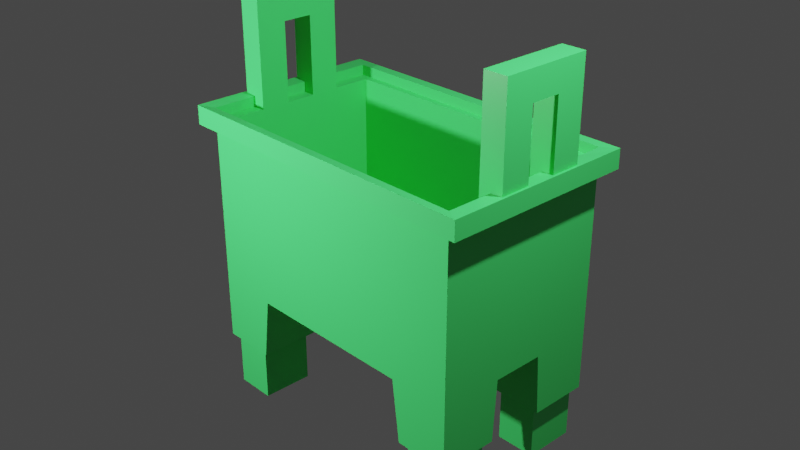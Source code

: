 # Source: stand001.blend  (saved by Blender 2.82.7; exported with 4.5.12 LTS)
import bpy
from mathutils import Matrix  # noqa: F401  (used for matrix-valued properties, if any)

bpy.ops.wm.read_factory_settings(use_empty=True)
scene = bpy.context.scene
scene.name = 'Scene'

# ---- collections
col_collection = bpy.data.collections.new('Collection'); scene.collection.children.link(col_collection)

# ---- materials (node trees are filled in below, after node groups)
mat_material = bpy.data.materials.new('Material')
mat_material.alpha_threshold = 0.0
mat_material.use_transparent_shadow = False
mat_material.line_color = (0.0, 0.0, 0.0, 1.0)

# ---- material node trees
mat_material.use_nodes = True; mat_material.node_tree.nodes.clear()
_N = mat_material.node_tree.nodes; _L = mat_material.node_tree.links
n0 = _N.new('ShaderNodeOutputMaterial'); n0.name = 'Material Output'; n0.location = (300, 300)
n1 = _N.new('ShaderNodeBsdfPrincipled'); n1.name = 'Principled BSDF'; n1.location = (10, 300)
n1.distribution = 'GGX'
n1.subsurface_method = 'BURLEY'
n1.inputs[0].default_value = (0.06283, 0.8, 0.1588, 1.0)
n1.inputs[2].default_value = 0.4
n1.inputs[3].default_value = 1.45
n1.inputs[27].default_value = (0.0, 0.0, 0.0, 1.0)
n1.inputs[28].default_value = 1.0
_L.new(n1.outputs[0], n0.inputs[0])
n0.is_active_output = True

# ---- world
world_world = bpy.data.worlds.new('World'); scene.world = world_world
world_world.use_nodes = True; world_world.node_tree.nodes.clear()
_N = world_world.node_tree.nodes; _L = world_world.node_tree.links
n0 = _N.new('ShaderNodeOutputWorld'); n0.name = 'World Output'; n0.location = (300, 300)
n1 = _N.new('ShaderNodeBackground'); n1.name = 'Background'; n1.location = (10, 300)
n1.inputs[0].default_value = (0.05088, 0.05088, 0.05088, 1.0)
_L.new(n1.outputs[0], n0.inputs[0])
n0.is_active_output = True
world_world.color = (0.05088, 0.05088, 0.05088)
world_world.use_sun_shadow = False
world_world.sun_shadow_jitter_overblur = 0.0

# ---- cameras
cam_camera = bpy.data.cameras.new('Camera')
cam_camera.clip_end = 100.0
cam_camera.ortho_scale = 7.314

# ---- lights
light_light = bpy.data.lights.new('Light', 'POINT')
light_light.transmission_factor = 0.0
light_light.energy = 1000.0
light_light.shadow_soft_size = 0.1
light_light.shadow_maximum_resolution = 0.006
light_light.use_absolute_resolution = True
light_light_001 = bpy.data.lights.new('Light.001', 'POINT')
light_light_001.transmission_factor = 0.0
light_light_001.energy = 1000.0
light_light_001.shadow_soft_size = 0.1
light_light_001.shadow_maximum_resolution = 0.006
light_light_001.use_absolute_resolution = True

# ---- meshes
me_cube = bpy.data.meshes.new('Cube')
me_cube.from_pydata([(-1.082, -0.5, 1.762), (-1.082, -0.5, 2.073), (-1.082, 0.5, 1.762), (-1.082, 0.5, 2.073), (-0.9235, -0.5, 1.762), (-0.9235, -0.5, 2.073), (-0.9235, 0.5, 1.762), (-0.9235, 0.5, 2.073), (-1.082, 0.1667, 1.762), (-1.082, -0.1667, 1.762), (-1.082, -0.1667, 2.073), (-1.082, 0.1667, 2.073), (-0.9235, -0.1667, 1.762), (-0.9235, 0.1667, 1.762), (-0.9235, 0.1667, 2.073), (-0.9235, -0.1667, 2.073), (-1.082, -0.1667, 1.762), (-1.082, -0.5, 1.762), (-0.9235, -0.5, 1.762), (-0.9235, -0.1667, 1.762), (0.9233, -0.5, 1.762), (0.9233, -0.5, 2.073), (0.9233, 0.5, 1.762), (0.9233, 0.5, 2.073), (1.082, -0.5, 1.762), (1.082, -0.5, 2.073), (1.082, 0.5, 1.762), (1.082, 0.5, 2.073), (0.9233, 0.1667, 1.762), (0.9233, -0.1667, 1.762), (0.9233, -0.1667, 2.073), (0.9233, 0.1667, 2.073), (1.082, -0.1667, 1.762), (1.082, 0.1667, 1.762), (1.082, 0.1667, 2.073), (1.082, -0.1667, 2.073), (0.9233, -0.1667, 1.762), (0.9233, -0.5, 1.762), (1.082, -0.5, 1.762), (1.082, -0.1667, 1.762), (1.0, 1.0, 1.0), (1.0, 1.0, -1.0), (1.0, -1.0, 1.0), (1.0, -1.0, -1.0), (-1.0, 1.0, 1.0), (-1.0, 1.0, -1.0), (-1.0, -1.0, 1.0), (-1.0, -1.0, -1.0), (0.5833, 1.0, -1.0), (-0.5794, 1.0, -1.0), (0.6371, -1.0, 1.0), (-0.6332, -1.0, 1.0), (-0.5794, -1.0, -1.0), (0.5833, -1.0, -1.0), (-0.6332, 1.0, 1.0), (0.6371, 1.0, 1.0), (-1.0, 0.2913, -1.0), (-1.0, -0.2913, -1.0), (1.0, 0.3333, 1.0), (1.0, -0.3333, 1.0), (-1.0, -0.3333, 1.0), (-1.0, 0.3333, 1.0), (1.0, -0.2913, -1.0), (1.0, 0.2913, -1.0), (-0.5794, 0.2913, -1.0), (-0.5794, -0.2913, -1.0), (0.5833, 0.2913, -1.0), (0.5833, -0.2913, -1.0), (1.0, -1.0, 0.8849), (1.0, -0.3333, 0.8849), (-1.0, -1.0, 0.8849), (-0.6332, -1.0, 0.8849), (1.0, 1.0, 0.8081), (1.0, 1.0, -0.3333), (-1.0, -1.0, -0.3333), (-1.0, -1.0, 0.8081), (1.0, -1.0, 0.8081), (1.0, -1.0, -0.3333), (-1.0, 1.0, 0.8081), (-1.0, 1.0, -0.3333), (-0.6332, 1.0, 0.8081), (-0.6332, 1.0, -0.3333), (0.6371, 1.0, 0.8081), (0.6371, 1.0, -0.3333), (0.6371, -1.0, 0.8081), (0.6371, -1.0, -0.3333), (-0.6332, -1.0, 0.8081), (-0.6332, -1.0, -0.3333), (1.0, 0.3333, 0.8081), (1.0, 0.3333, -0.3333), (1.0, -0.3333, 0.8081), (1.0, -0.3333, -0.3333), (-1.0, -0.3333, 0.8081), (-1.0, -0.3333, -0.3333), (-1.0, 0.3333, 0.8081), (-1.0, 0.3333, -0.3333), (-0.9518, -0.3815, -1.689), (-0.9518, -0.9518, -1.689), (-0.6814, 0.9518, -1.689), (-0.9518, 0.9518, -1.689), (0.6853, -0.9518, -1.689), (0.9518, -0.9518, -1.689), (0.9518, 0.3815, -1.689), (0.9518, 0.9518, -1.689), (0.6853, 0.9518, -1.689), (-0.6814, -0.9518, -1.689), (-0.6814, -0.3815, -1.689), (0.6853, -0.3815, -1.689), (-0.9518, 0.3815, -1.689), (0.9518, -0.3815, -1.689), (-0.6814, 0.3815, -1.689), (0.6853, 0.3815, -1.689), (-1.0, -0.3333, -1.689), (-1.0, -1.0, -1.689), (-0.6332, 1.0, -1.689), (-1.0, 1.0, -1.689), (0.6371, -1.0, -1.689), (1.0, -1.0, -1.689), (1.0, 0.3333, -1.689), (1.0, 1.0, -1.689), (0.6371, 1.0, -1.689), (-0.6332, -1.0, -1.689), (-0.6332, -0.3333, -1.689), (0.6371, -0.3333, -1.689), (-1.0, 0.3333, -1.689), (1.0, -0.3333, -1.689), (-0.6332, 0.3333, -1.689), (0.6371, 0.3333, -1.689), (-0.9518, -0.3815, -2.291), (-0.9518, -0.9518, -2.291), (-0.6814, 0.9518, -2.291), (-0.9518, 0.9518, -2.291), (0.6853, -0.9518, -2.291), (0.9518, -0.9518, -2.291), (0.9518, 0.3815, -2.291), (0.9518, 0.9518, -2.291), (0.6853, 0.9518, -2.291), (-0.6814, -0.9518, -2.291), (-0.6814, -0.3815, -2.291), (0.6853, -0.3815, -2.291), (-0.9518, 0.3815, -2.291), (0.9518, -0.3815, -2.291), (-0.6814, 0.3815, -2.291), (0.6853, 0.3815, -2.291), (-1.099, -1.099, 0.7987), (-1.099, -1.099, 1.009), (-0.6957, -1.099, 1.009), (1.099, -0.3662, 1.009), (1.099, -1.099, 1.009), (-1.099, 0.3662, 1.009), (-1.099, 1.099, 1.009), (0.6998, 1.099, 1.009), (1.099, 1.099, 1.009), (0.6998, -1.099, 1.009), (-0.6957, 1.099, 1.009), (1.099, 0.3662, 1.009), (-1.099, -0.3662, 1.009), (1.099, 1.099, 0.7987), (1.099, -1.099, 0.7987), (-1.099, 1.099, 0.7987), (-0.6957, 1.099, 0.7987), (0.6998, 1.099, 0.7987), (0.6998, -1.099, 0.7987), (-0.6957, -1.099, 0.7987), (1.099, 0.3662, 0.7987), (1.099, -0.3662, 0.7987), (-1.099, -0.3662, 0.7987), (-1.099, 0.3662, 0.7987), (-0.6332, -1.0, 1.0), (-1.0, -1.0, 1.0), (1.0, -0.3333, 1.0), (1.0, -1.0, 1.0), (-1.0, 0.3333, 1.0), (-1.0, 1.0, 1.0), (0.6371, 1.0, 1.0), (1.0, 1.0, 1.0), (0.6371, -1.0, 1.0), (-0.6332, 1.0, 1.0), (0.9208, -0.9207, 0.8849), (0.9208, -0.3069, 0.8849), (1.0, 0.3333, 1.0), (-1.0, -0.3333, 1.0), (-0.9207, -0.9207, 0.8849), (-0.5829, -0.9207, 0.8849), (-1.0, 0.3333, 0.8849), (-1.0, 1.0, 0.8849), (0.6371, 1.0, 0.8849), (1.0, 1.0, 0.8849), (0.6371, -1.0, 0.8849), (-0.6332, 1.0, 0.8849), (0.9208, -0.9207, -0.6924), (0.9208, -0.3069, -0.6924), (1.0, 0.3333, 0.8849), (-1.0, -0.3333, 0.8849), (-0.9207, -0.9207, -0.6924), (-0.5829, -0.9207, -0.6924), (-0.9207, 0.3069, 0.8849), (-0.9207, 0.9207, 0.8849), (0.5866, 0.9207, 0.8849), (0.9208, 0.9207, 0.8849), (0.5866, -0.9207, 0.8849), (-0.5829, 0.9207, 0.8849), (0.9208, 0.3069, 0.8849), (-0.9207, -0.3069, 0.8849), (-0.9207, 0.3069, -0.6924), (-0.9207, 0.9207, -0.6924), (0.5866, 0.9207, -0.6924), (0.9208, 0.9207, -0.6924), (0.5866, -0.9207, -0.6924), (-0.5829, 0.9207, -0.6924), (0.5866, -0.3069, -0.6924), (-0.5829, -0.3069, -0.6924), (0.9208, 0.3069, -0.6924), (-0.9207, -0.3069, -0.6924), (0.5866, 0.3069, -0.6924), (-0.5829, 0.3069, -0.6924), (1.0, -0.5, 1.0), (1.0, -0.5, 1.0), (1.0, -0.5, 0.8849), (0.9208, -0.5, 0.8849), (1.082, 0.5, 1.008), (1.082, 0.3606, 1.008), (1.082, 0.1667, 1.008), (1.082, -0.5, 1.008), (1.082, -0.3606, 1.008), (1.082, -0.1667, 1.008), (0.9208, 0.5, 0.8849), (1.0, 0.5, 1.0), (1.0, 0.5, 1.0), (1.0, 0.5, 0.8849), (1.0, 0.1667, 1.0), (1.0, 0.1667, 0.8849), (1.0, 0.1667, 1.0), (0.9208, 0.1667, 0.8849), (1.0, -0.1667, 1.0), (1.0, -0.1667, 0.8849), (1.0, -0.1667, 1.0), (0.9208, -0.1667, 0.8849), (-1.0, -0.1667, 1.0), (-1.0, -0.1667, 0.8849), (-1.0, -0.1667, 1.0), (-0.9207, -0.1667, 0.8849), (-0.9207, 0.1667, 0.8849), (-0.9207, 0.5, 0.8849), (-1.082, 0.3607, 1.008), (-1.082, 0.5, 1.008), (-1.082, 0.1667, 1.008), (-1.082, -0.5, 1.008), (-1.0, 0.5, 1.0), (-1.0, 0.5, 0.8849), (-1.0, 0.5, 1.0), (-0.9207, -0.5, 0.8849), (-1.082, -0.1667, 1.008), (-1.082, -0.3607, 1.008), (-1.0, 0.1667, 1.0), (-1.0, 0.1667, 0.8849), (-1.0, 0.1667, 1.0), (-1.0, -0.5, 1.0), (-1.0, -0.5, 1.0), (-1.0, -0.5, 0.8849)], [], [(8, 11, 3, 2), (2, 3, 7, 6), (12, 15, 5, 4), (4, 5, 1, 0), (0, 9, 16, 17), (15, 10, 1, 5), (7, 3, 11, 14), (14, 11, 10, 15), (16, 19, 241, 239, 240, 238, 252), (8, 13, 12, 9), (6, 7, 14, 13), (13, 14, 15, 12), (0, 1, 10, 9), (9, 10, 11, 8), (13, 8, 246, 254, 256, 255, 242), (12, 4, 18, 19), (9, 12, 19, 16), (4, 0, 17, 18), (18, 17, 247, 258, 257, 259, 251), (6, 13, 242, 196, 243), (8, 2, 245, 244, 246), (19, 18, 251, 203, 241), (17, 16, 252, 253, 247), (2, 6, 243, 249, 248, 250, 245), (28, 31, 23, 22), (22, 23, 27, 26), (32, 35, 25, 24), (24, 25, 21, 20), (20, 29, 36, 37), (35, 30, 21, 25), (27, 23, 31, 34), (34, 31, 30, 35), (36, 39, 225, 234, 236, 235, 237), (28, 33, 32, 29), (26, 27, 34, 33), (33, 34, 35, 32), (20, 21, 30, 29), (29, 30, 31, 28), (33, 28, 233, 231, 232, 230, 222), (32, 24, 38, 39), (29, 32, 39, 36), (24, 20, 37, 38), (38, 37, 219, 218, 217, 216, 223), (26, 33, 222, 221, 220), (28, 22, 226, 202, 233), (39, 38, 223, 224, 225), (37, 36, 237, 179, 219), (22, 26, 220, 227, 228, 229, 226), (46, 51, 168, 169), (86, 84, 162, 163), (94, 92, 166, 167), (63, 66, 127, 118), (60, 238, 252, 253), (75, 86, 163, 144), (44, 54, 154, 150), (80, 78, 159, 160), (52, 47, 113, 121), (65, 67, 53, 52), (55, 40, 152, 151), (46, 258, 247, 253, 156, 145), (61, 254, 256, 172), (44, 250, 61, 172, 248, 173), (55, 54, 177, 174), (51, 50, 176, 168), (60, 258, 46, 169, 257, 181), (54, 44, 173, 177), (49, 48, 66, 64), (64, 66, 67, 65), (66, 48, 120, 127), (56, 64, 65, 57), (88, 72, 157, 164), (61, 250, 245, 244), (45, 49, 114, 115), (66, 63, 62, 67), (58, 230, 222, 221), (78, 94, 167, 159), (50, 42, 171, 176), (59, 234, 230, 58, 180, 232, 236, 170), (57, 93, 95, 56), (93, 92, 94, 95), (47, 74, 93, 57), (74, 75, 92, 93), (63, 89, 91, 62), (89, 88, 90, 91), (41, 73, 89, 63), (73, 72, 88, 89), (53, 85, 87, 52), (85, 84, 86, 87), (43, 77, 85, 53), (77, 76, 84, 85), (49, 81, 83, 48), (81, 80, 82, 83), (45, 79, 81, 49), (79, 78, 80, 81), (48, 83, 73, 41), (83, 82, 72, 73), (62, 91, 77, 43), (91, 90, 76, 77), (56, 95, 79, 45), (95, 94, 78, 79), (52, 87, 74, 47), (87, 86, 75, 74), (103, 102, 134, 135), (98, 110, 142, 130), (101, 100, 132, 133), (109, 101, 133, 141), (67, 62, 125, 123), (41, 63, 118, 119), (62, 43, 117, 125), (48, 41, 119, 120), (64, 56, 124, 126), (56, 45, 115, 124), (49, 64, 126, 114), (57, 65, 122, 112), (65, 52, 121, 122), (47, 57, 112, 113), (43, 53, 116, 117), (53, 67, 123, 116), (96, 97, 113, 112), (98, 99, 115, 114), (100, 101, 117, 116), (102, 103, 119, 118), (103, 104, 120, 119), (97, 105, 121, 113), (105, 106, 122, 121), (107, 100, 116, 123), (99, 108, 124, 115), (101, 109, 125, 117), (110, 98, 114, 126), (104, 111, 127, 120), (108, 110, 126, 124), (106, 96, 112, 122), (111, 102, 118, 127), (109, 107, 123, 125), (139, 141, 133, 132), (128, 138, 137, 129), (131, 130, 142, 140), (136, 135, 134, 143), (111, 104, 136, 143), (104, 103, 135, 136), (110, 108, 140, 142), (105, 97, 129, 137), (96, 106, 138, 128), (106, 105, 137, 138), (102, 111, 143, 134), (100, 107, 139, 132), (97, 96, 128, 129), (107, 109, 141, 139), (108, 99, 131, 140), (99, 98, 130, 131), (163, 146, 145, 144), (167, 149, 150, 159), (165, 147, 148, 158), (161, 151, 152, 157), (159, 150, 154, 160), (160, 154, 151, 161), (158, 148, 153, 162), (162, 153, 146, 163), (157, 152, 155, 164), (164, 155, 147, 165), (144, 145, 156, 166), (166, 156, 149, 167), (54, 55, 151, 154), (72, 82, 161, 157), (92, 75, 144, 166), (51, 46, 145, 146), (84, 76, 158, 162), (42, 50, 153, 148), (76, 90, 165, 158), (59, 216, 223, 224), (90, 88, 164, 165), (50, 51, 146, 153), (40, 227, 220, 221, 155, 152), (82, 80, 160, 161), (177, 173, 185, 189), (173, 248, 249, 185), (181, 257, 259, 193), (168, 176, 188, 71), (171, 217, 218, 68), (170, 236, 235, 69), (176, 171, 68, 188), (174, 177, 189, 186), (169, 168, 71, 70), (58, 227, 40, 175, 228, 180), (40, 55, 174, 175), (42, 216, 59, 170, 217, 171), (185, 249, 243, 196, 197), (193, 259, 251, 203), (71, 188, 200, 183), (68, 218, 219, 179, 178), (69, 235, 237, 179), (188, 68, 178, 200), (186, 189, 201, 198), (70, 71, 183, 182), (192, 229, 226, 202), (172, 256, 255, 184), (175, 174, 186, 187), (180, 228, 229, 192), (203, 182, 194, 213), (183, 200, 208, 195), (178, 179, 191, 190), (179, 202, 212, 191), (200, 178, 190, 208), (198, 201, 209, 206), (182, 183, 195, 194), (202, 199, 207, 212), (199, 198, 206, 207), (189, 185, 197, 201), (184, 255, 242, 196), (187, 186, 198, 199), (211, 213, 194, 195), (191, 210, 208, 190), (210, 211, 195, 208), (206, 209, 215, 214), (214, 215, 211, 210), (207, 206, 214, 212), (212, 214, 210, 191), (209, 205, 204, 215), (215, 204, 213, 211), (197, 196, 204, 205), (201, 197, 205, 209), (196, 203, 213, 204), (179, 237, 235, 231, 233, 202), (202, 233, 231, 192), (255, 256, 240, 239), (239, 240, 181, 193), (249, 248, 172, 184), (229, 228, 175, 187), (235, 236, 232, 231), (231, 232, 180, 192), (218, 217, 170, 69), (253, 247, 258, 60), (179, 219, 218, 69), (224, 223, 216, 42, 148, 147), (256, 254, 238, 60, 181, 240), (221, 220, 227, 58), (253, 252, 238, 254, 246, 244, 149, 156), (244, 246, 254, 61), (196, 243, 249, 184), (202, 226, 229, 187, 199), (196, 242, 255, 239, 241, 203), (203, 241, 239, 193), (221, 222, 230, 234, 225, 224, 147, 155), (224, 225, 234, 59), (244, 245, 250, 44, 150, 149), (203, 251, 259, 70, 182), (259, 257, 169, 70)])
_uv = me_cube.uv_layers.new(name='UVMap')
_uv.uv.foreach_set('vector', [0.375, 0.1667, 0.625, 0.1667, 0.625, 0.25, 0.375, 0.25, 0.375, 0.25, 0.625, 0.25, 0.625, 0.5, 0.375, 0.5, 0.375, 0.6667, 0.625, 0.6667, 0.625, 0.75, 0.375, 0.75, 0.375, 0.75, 0.625, 0.75, 0.625, 1.0, 0.375, 1.0, 0.375, 0.0, 0.375, 0.08333, 0.375, 0.08333, 0.375, 0.0, 0.625, 0.6667, 0.875, 0.6667, 0.875, 0.75, 0.625, 0.75, 0.625, 0.5, 0.875, 0.5, 0.875, 0.5833, 0.625, 0.5833, 0.625, 0.5833, 0.875, 0.5833, 0.875, 0.6667, 0.625, 0.6667, 0.125, 0.6667, 0.375, 0.6667, 0.375, 0.6667, 0.2544, 0.6667, 0.2544, 0.6667, 0.2544, 0.6667, 0.125, 0.6667, 0.125, 0.5833, 0.375, 0.5833, 0.375, 0.6667, 0.125, 0.6667, 0.375, 0.5, 0.625, 0.5, 0.625, 0.5833, 0.375, 0.5833, 0.375, 0.5833, 0.625, 0.5833, 0.625, 0.6667, 0.375, 0.6667, 0.375, 0.0, 0.625, 0.0, 0.625, 0.08333, 0.375, 0.08333, 0.375, 0.08333, 0.625, 0.08333, 0.625, 0.1667, 0.375, 0.1667, 0.375, 0.5833, 0.125, 0.5833, 0.125, 0.5833, 0.2544, 0.5833, 0.2544, 0.5833, 0.2544, 0.5833, 0.375, 0.5833, 0.375, 0.6667, 0.375, 0.75, 0.375, 0.75, 0.375, 0.6667, 0.125, 0.6667, 0.375, 0.6667, 0.375, 0.6667, 0.125, 0.6667, 0.375, 0.75, 0.375, 1.0, 0.375, 1.0, 0.375, 0.75, 0.375, 0.75, 0.375, 1.0, 0.375, 1.0, 0.375, 0.8706, 0.375, 0.8706, 0.375, 0.8706, 0.375, 0.75, 0.375, 0.5, 0.375, 0.5833, 0.375, 0.5833, 0.375, 0.548, 0.375, 0.5, 0.375, 0.1667, 0.375, 0.25, 0.375, 0.25, 0.375, 0.2152, 0.375, 0.1667, 0.375, 0.6667, 0.375, 0.75, 0.375, 0.75, 0.375, 0.702, 0.375, 0.6667, 0.375, 0.0, 0.375, 0.08333, 0.375, 0.08333, 0.375, 0.03483, 0.375, 0.0, 0.375, 0.25, 0.375, 0.5, 0.375, 0.5, 0.375, 0.3794, 0.375, 0.3794, 0.375, 0.3794, 0.375, 0.25, 0.375, 0.1667, 0.625, 0.1667, 0.625, 0.25, 0.375, 0.25, 0.375, 0.25, 0.625, 0.25, 0.625, 0.5, 0.375, 0.5, 0.375, 0.6667, 0.625, 0.6667, 0.625, 0.75, 0.375, 0.75, 0.375, 0.75, 0.625, 0.75, 0.625, 1.0, 0.375, 1.0, 0.375, 0.0, 0.375, 0.08333, 0.375, 0.08333, 0.375, 0.0, 0.625, 0.6667, 0.875, 0.6667, 0.875, 0.75, 0.625, 0.75, 0.625, 0.5, 0.875, 0.5, 0.875, 0.5833, 0.625, 0.5833, 0.625, 0.5833, 0.875, 0.5833, 0.875, 0.6667, 0.625, 0.6667, 0.125, 0.6667, 0.375, 0.6667, 0.375, 0.6667, 0.246, 0.6667, 0.246, 0.6667, 0.246, 0.6667, 0.125, 0.6667, 0.125, 0.5833, 0.375, 0.5833, 0.375, 0.6667, 0.125, 0.6667, 0.375, 0.5, 0.625, 0.5, 0.625, 0.5833, 0.375, 0.5833, 0.375, 0.5833, 0.625, 0.5833, 0.625, 0.6667, 0.375, 0.6667, 0.375, 0.0, 0.625, 0.0, 0.625, 0.08333, 0.375, 0.08333, 0.375, 0.08333, 0.625, 0.08333, 0.625, 0.1667, 0.375, 0.1667, 0.375, 0.5833, 0.125, 0.5833, 0.125, 0.5833, 0.246, 0.5833, 0.246, 0.5833, 0.246, 0.5833, 0.375, 0.5833, 0.375, 0.6667, 0.375, 0.75, 0.375, 0.75, 0.375, 0.6667, 0.125, 0.6667, 0.375, 0.6667, 0.375, 0.6667, 0.125, 0.6667, 0.375, 0.75, 0.375, 1.0, 0.375, 1.0, 0.375, 0.75, 0.375, 0.75, 0.375, 1.0, 0.375, 1.0, 0.375, 0.879, 0.375, 0.879, 0.375, 0.879, 0.375, 0.75, 0.375, 0.5, 0.375, 0.5833, 0.375, 0.5833, 0.375, 0.5348, 0.375, 0.5, 0.375, 0.1667, 0.375, 0.25, 0.375, 0.25, 0.375, 0.2019, 0.375, 0.1667, 0.375, 0.6667, 0.375, 0.75, 0.375, 0.75, 0.375, 0.7152, 0.375, 0.6667, 0.375, 0.0, 0.375, 0.08333, 0.375, 0.08333, 0.375, 0.04807, 0.375, 0.0, 0.375, 0.25, 0.375, 0.5, 0.375, 0.5, 0.375, 0.371, 0.375, 0.371, 0.375, 0.371, 0.375, 0.25, 0.875, 0.75, 0.7917, 0.75, 0.7917, 0.75, 0.875, 0.75, 0.5417, 0.9167, 0.5417, 0.8333, 0.5417, 0.8333, 0.5417, 0.9167, 0.5417, 0.1667, 0.5417, 0.08333, 0.5417, 0.08333, 0.5417, 0.1667, 0.375, 0.5833, 0.2917, 0.5833, 0.2917, 0.5833, 0.375, 0.5833, 0.875, 0.6667, 0.875, 0.6458, 0.875, 0.6443, 0.875, 0.6667, 0.5417, 1.0, 0.5417, 0.9167, 0.5417, 0.9167, 0.5417, 1.0, 0.875, 0.5, 0.7917, 0.5, 0.7917, 0.5, 0.875, 0.5, 0.5417, 0.3333, 0.5417, 0.25, 0.5417, 0.25, 0.5417, 0.3333, 0.375, 0.9167, 0.375, 1.0, 0.375, 1.0, 0.375, 0.9167, 0.2083, 0.6667, 0.2917, 0.6667, 0.2917, 0.75, 0.2083, 0.75, 0.7083, 0.5, 0.625, 0.5, 0.625, 0.5, 0.7083, 0.5, 0.875, 0.75, 0.875, 0.6875, 0.875, 0.6828, 0.875, 0.6667, 0.875, 0.6667, 0.875, 0.75, 0.875, 0.5833, 0.875, 0.6042, 0.875, 0.6042, 0.875, 0.5833, 0.875, 0.5, 0.875, 0.5625, 0.875, 0.5833, 0.875, 0.5833, 0.875, 0.5625, 0.875, 0.5, 0.7083, 0.5, 0.7917, 0.5, 0.7917, 0.5, 0.7083, 0.5, 0.7917, 0.75, 0.7083, 0.75, 0.7083, 0.75, 0.7917, 0.75, 0.875, 0.6667, 0.875, 0.6875, 0.875, 0.75, 0.875, 0.75, 0.875, 0.6875, 0.875, 0.6667, 0.7917, 0.5, 0.875, 0.5, 0.875, 0.5, 0.7917, 0.5, 0.2083, 0.5, 0.2917, 0.5, 0.2917, 0.5833, 0.2083, 0.5833, 0.2083, 0.5833, 0.2917, 0.5833, 0.2917, 0.6667, 0.2083, 0.6667, 0.2917, 0.5833, 0.2917, 0.5, 0.2917, 0.5, 0.2917, 0.5833, 0.125, 0.5833, 0.2083, 0.5833, 0.2083, 0.6667, 0.125, 0.6667, 0.5417, 0.5833, 0.5417, 0.5, 0.5417, 0.5, 0.5417, 0.5833, 0.875, 0.5833, 0.875, 0.5625, 0.875, 0.5672, 0.875, 0.5833, 0.375, 0.25, 0.375, 0.3333, 0.375, 0.3333, 0.375, 0.25, 0.2917, 0.5833, 0.375, 0.5833, 0.375, 0.6667, 0.2917, 0.6667, 0.625, 0.5833, 0.625, 0.6042, 0.625, 0.6057, 0.625, 0.5833, 0.5417, 0.25, 0.5417, 0.1667, 0.5417, 0.1667, 0.5417, 0.25, 0.7083, 0.75, 0.625, 0.75, 0.625, 0.75, 0.7083, 0.75, 0.625, 0.6667, 0.625, 0.6458, 0.625, 0.6042, 0.625, 0.5833, 0.625, 0.5833, 0.625, 0.6042, 0.625, 0.6458, 0.625, 0.6667, 0.375, 0.08333, 0.4583, 0.08333, 0.4583, 0.1667, 0.375, 0.1667, 0.4583, 0.08333, 0.5417, 0.08333, 0.5417, 0.1667, 0.4583, 0.1667, 0.375, 0.0, 0.4583, 0.0, 0.4583, 0.08333, 0.375, 0.08333, 0.4583, 0.0, 0.5417, 0.0, 0.5417, 0.08333, 0.4583, 0.08333, 0.375, 0.5833, 0.4583, 0.5833, 0.4583, 0.6667, 0.375, 0.6667, 0.4583, 0.5833, 0.5417, 0.5833, 0.5417, 0.6667, 0.4583, 0.6667, 0.375, 0.5, 0.4583, 0.5, 0.4583, 0.5833, 0.375, 0.5833, 0.4583, 0.5, 0.5417, 0.5, 0.5417, 0.5833, 0.4583, 0.5833, 0.375, 0.8333, 0.4583, 0.8333, 0.4583, 0.9167, 0.375, 0.9167, 0.4583, 0.8333, 0.5417, 0.8333, 0.5417, 0.9167, 0.4583, 0.9167, 0.375, 0.75, 0.4583, 0.75, 0.4583, 0.8333, 0.375, 0.8333, 0.4583, 0.75, 0.5417, 0.75, 0.5417, 0.8333, 0.4583, 0.8333, 0.375, 0.3333, 0.4583, 0.3333, 0.4583, 0.4167, 0.375, 0.4167, 0.4583, 0.3333, 0.5417, 0.3333, 0.5417, 0.4167, 0.4583, 0.4167, 0.375, 0.25, 0.4583, 0.25, 0.4583, 0.3333, 0.375, 0.3333, 0.4583, 0.25, 0.5417, 0.25, 0.5417, 0.3333, 0.4583, 0.3333, 0.375, 0.4167, 0.4583, 0.4167, 0.4583, 0.5, 0.375, 0.5, 0.4583, 0.4167, 0.5417, 0.4167, 0.5417, 0.5, 0.4583, 0.5, 0.375, 0.6667, 0.4583, 0.6667, 0.4583, 0.75, 0.375, 0.75, 0.4583, 0.6667, 0.5417, 0.6667, 0.5417, 0.75, 0.4583, 0.75, 0.375, 0.1667, 0.4583, 0.1667, 0.4583, 0.25, 0.375, 0.25, 0.4583, 0.1667, 0.5417, 0.1667, 0.5417, 0.25, 0.4583, 0.25, 0.375, 0.9167, 0.4583, 0.9167, 0.4583, 1.0, 0.375, 1.0, 0.4583, 0.9167, 0.5417, 0.9167, 0.5417, 1.0, 0.4583, 1.0, 0.3639, 0.506, 0.3639, 0.5773, 0.3639, 0.5773, 0.3639, 0.506, 0.1974, 0.506, 0.1974, 0.5773, 0.1974, 0.5773, 0.1974, 0.506, 0.3639, 0.744, 0.3027, 0.744, 0.3027, 0.744, 0.3639, 0.744, 0.3639, 0.6727, 0.3639, 0.744, 0.3639, 0.744, 0.3639, 0.6727, 0.2917, 0.6667, 0.375, 0.6667, 0.375, 0.6667, 0.2917, 0.6667, 0.375, 0.5, 0.375, 0.5833, 0.375, 0.5833, 0.375, 0.5, 0.375, 0.6667, 0.375, 0.75, 0.375, 0.75, 0.375, 0.6667, 0.375, 0.4167, 0.375, 0.5, 0.375, 0.5, 0.375, 0.4167, 0.2083, 0.5833, 0.125, 0.5833, 0.125, 0.5833, 0.2083, 0.5833, 0.375, 0.1667, 0.375, 0.25, 0.375, 0.25, 0.375, 0.1667, 0.2083, 0.5, 0.2083, 0.5833, 0.2083, 0.5833, 0.2083, 0.5, 0.125, 0.6667, 0.2083, 0.6667, 0.2083, 0.6667, 0.125, 0.6667, 0.2083, 0.6667, 0.2083, 0.75, 0.2083, 0.75, 0.2083, 0.6667, 0.375, 0.0, 0.375, 0.08333, 0.375, 0.08333, 0.375, 0.0, 0.375, 0.75, 0.375, 0.8333, 0.375, 0.8333, 0.375, 0.75, 0.2917, 0.75, 0.2917, 0.6667, 0.2917, 0.6667, 0.2917, 0.75, 0.136, 0.6727, 0.136, 0.744, 0.125, 0.75, 0.125, 0.6667, 0.1974, 0.506, 0.136, 0.506, 0.125, 0.5, 0.2083, 0.5, 0.3027, 0.744, 0.3639, 0.744, 0.375, 0.75, 0.2917, 0.75, 0.3639, 0.5773, 0.3639, 0.506, 0.375, 0.5, 0.375, 0.5833, 0.3639, 0.506, 0.3027, 0.506, 0.2917, 0.5, 0.375, 0.5, 0.136, 0.744, 0.1974, 0.744, 0.2083, 0.75, 0.125, 0.75, 0.1974, 0.744, 0.1974, 0.6727, 0.2083, 0.6667, 0.2083, 0.75, 0.3027, 0.6727, 0.3027, 0.744, 0.2917, 0.75, 0.2917, 0.6667, 0.136, 0.506, 0.136, 0.5773, 0.125, 0.5833, 0.125, 0.5, 0.3639, 0.744, 0.3639, 0.6727, 0.375, 0.6667, 0.375, 0.75, 0.1974, 0.5773, 0.1974, 0.506, 0.2083, 0.5, 0.2083, 0.5833, 0.3027, 0.506, 0.3027, 0.5773, 0.2917, 0.5833, 0.2917, 0.5, 0.136, 0.5773, 0.1974, 0.5773, 0.2083, 0.5833, 0.125, 0.5833, 0.1974, 0.6727, 0.136, 0.6727, 0.125, 0.6667, 0.2083, 0.6667, 0.3027, 0.5773, 0.3639, 0.5773, 0.375, 0.5833, 0.2917, 0.5833, 0.3639, 0.6727, 0.3027, 0.6727, 0.2917, 0.6667, 0.375, 0.6667, 0.3027, 0.6727, 0.3639, 0.6727, 0.3639, 0.744, 0.3027, 0.744, 0.136, 0.6727, 0.1974, 0.6727, 0.1974, 0.744, 0.136, 0.744, 0.136, 0.506, 0.1974, 0.506, 0.1974, 0.5773, 0.136, 0.5773, 0.3027, 0.506, 0.3639, 0.506, 0.3639, 0.5773, 0.3027, 0.5773, 0.3027, 0.5773, 0.3027, 0.506, 0.3027, 0.506, 0.3027, 0.5773, 0.3027, 0.506, 0.3639, 0.506, 0.3639, 0.506, 0.3027, 0.506, 0.1974, 0.5773, 0.136, 0.5773, 0.136, 0.5773, 0.1974, 0.5773, 0.1974, 0.744, 0.136, 0.744, 0.136, 0.744, 0.1974, 0.744, 0.136, 0.6727, 0.1974, 0.6727, 0.1974, 0.6727, 0.136, 0.6727, 0.1974, 0.6727, 0.1974, 0.744, 0.1974, 0.744, 0.1974, 0.6727, 0.3639, 0.5773, 0.3027, 0.5773, 0.3027, 0.5773, 0.3639, 0.5773, 0.3027, 0.744, 0.3027, 0.6727, 0.3027, 0.6727, 0.3027, 0.744, 0.136, 0.744, 0.136, 0.6727, 0.136, 0.6727, 0.136, 0.744, 0.3027, 0.6727, 0.3639, 0.6727, 0.3639, 0.6727, 0.3027, 0.6727, 0.136, 0.5773, 0.136, 0.506, 0.136, 0.506, 0.136, 0.5773, 0.136, 0.506, 0.1974, 0.506, 0.1974, 0.506, 0.136, 0.506, 0.5417, 0.9167, 0.625, 0.9167, 0.625, 1.0, 0.5417, 1.0, 0.5417, 0.1667, 0.625, 0.1667, 0.625, 0.25, 0.5417, 0.25, 0.5417, 0.6667, 0.625, 0.6667, 0.625, 0.75, 0.5417, 0.75, 0.5417, 0.4167, 0.625, 0.4167, 0.625, 0.5, 0.5417, 0.5, 0.5417, 0.25, 0.625, 0.25, 0.625, 0.3333, 0.5417, 0.3333, 0.5417, 0.3333, 0.625, 0.3333, 0.625, 0.4167, 0.5417, 0.4167, 0.5417, 0.75, 0.625, 0.75, 0.625, 0.8333, 0.5417, 0.8333, 0.5417, 0.8333, 0.625, 0.8333, 0.625, 0.9167, 0.5417, 0.9167, 0.5417, 0.5, 0.625, 0.5, 0.625, 0.5833, 0.5417, 0.5833, 0.5417, 0.5833, 0.625, 0.5833, 0.625, 0.6667, 0.5417, 0.6667, 0.5417, 0.0, 0.625, 0.0, 0.625, 0.08333, 0.5417, 0.08333, 0.5417, 0.08333, 0.625, 0.08333, 0.625, 0.1667, 0.5417, 0.1667, 0.7917, 0.5, 0.7083, 0.5, 0.7083, 0.5, 0.7917, 0.5, 0.5417, 0.5, 0.5417, 0.4167, 0.5417, 0.4167, 0.5417, 0.5, 0.5417, 0.08333, 0.5417, 0.0, 0.5417, 0.0, 0.5417, 0.08333, 0.7917, 0.75, 0.875, 0.75, 0.875, 0.75, 0.7917, 0.75, 0.5417, 0.8333, 0.5417, 0.75, 0.5417, 0.75, 0.5417, 0.8333, 0.625, 0.75, 0.7083, 0.75, 0.7083, 0.75, 0.625, 0.75, 0.5417, 0.75, 0.5417, 0.6667, 0.5417, 0.6667, 0.5417, 0.75, 0.625, 0.6667, 0.625, 0.6875, 0.625, 0.6829, 0.625, 0.6667, 0.5417, 0.6667, 0.5417, 0.5833, 0.5417, 0.5833, 0.5417, 0.6667, 0.7083, 0.75, 0.7917, 0.75, 0.7917, 0.75, 0.7083, 0.75, 0.625, 0.5, 0.625, 0.5625, 0.625, 0.5671, 0.625, 0.5833, 0.625, 0.5833, 0.625, 0.5, 0.5417, 0.4167, 0.5417, 0.3333, 0.5417, 0.3333, 0.5417, 0.4167, 0.7917, 0.5, 0.875, 0.5, 0.875, 0.5, 0.7917, 0.5, 0.875, 0.5, 0.875, 0.5625, 0.875, 0.5625, 0.875, 0.5, 0.875, 0.6667, 0.875, 0.6875, 0.875, 0.6875, 0.875, 0.6667, 0.7917, 0.75, 0.7083, 0.75, 0.7083, 0.75, 0.7917, 0.75, 0.625, 0.75, 0.625, 0.6875, 0.625, 0.6875, 0.625, 0.75, 0.625, 0.6667, 0.625, 0.6458, 0.625, 0.6458, 0.625, 0.6667, 0.7083, 0.75, 0.625, 0.75, 0.625, 0.75, 0.7083, 0.75, 0.7083, 0.5, 0.7917, 0.5, 0.7917, 0.5, 0.7083, 0.5, 0.875, 0.75, 0.7917, 0.75, 0.7917, 0.75, 0.875, 0.75, 0.625, 0.5833, 0.625, 0.5625, 0.625, 0.5, 0.625, 0.5, 0.625, 0.5625, 0.625, 0.5833, 0.625, 0.5, 0.7083, 0.5, 0.7083, 0.5, 0.625, 0.5, 0.625, 0.75, 0.625, 0.6875, 0.625, 0.6667, 0.625, 0.6667, 0.625, 0.6875, 0.625, 0.75, 0.875, 0.5, 0.875, 0.5625, 0.875, 0.5573, 0.875, 0.5833, 0.875, 0.5, 0.875, 0.6667, 0.875, 0.6875, 0.875, 0.6927, 0.875, 0.6667, 0.7917, 0.75, 0.7083, 0.75, 0.7083, 0.75, 0.7917, 0.75, 0.625, 0.75, 0.625, 0.6875, 0.625, 0.6927, 0.625, 0.6667, 0.625, 0.75, 0.625, 0.6667, 0.625, 0.6458, 0.625, 0.6476, 0.625, 0.6667, 0.7083, 0.75, 0.625, 0.75, 0.625, 0.75, 0.7083, 0.75, 0.7083, 0.5, 0.7917, 0.5, 0.7917, 0.5, 0.7083, 0.5, 0.875, 0.75, 0.7917, 0.75, 0.7917, 0.75, 0.875, 0.75, 0.625, 0.5833, 0.625, 0.5625, 0.625, 0.5573, 0.625, 0.5833, 0.875, 0.5833, 0.875, 0.6042, 0.875, 0.6042, 0.875, 0.5833, 0.625, 0.5, 0.7083, 0.5, 0.7083, 0.5, 0.625, 0.5, 0.625, 0.5833, 0.625, 0.5625, 0.625, 0.5625, 0.625, 0.5833, 0.875, 0.6667, 0.875, 0.75, 0.875, 0.75, 0.875, 0.6667, 0.7917, 0.75, 0.7083, 0.75, 0.7083, 0.75, 0.7917, 0.75, 0.625, 0.75, 0.625, 0.6667, 0.625, 0.6667, 0.625, 0.75, 0.625, 0.6667, 0.625, 0.5833, 0.625, 0.5833, 0.625, 0.6667, 0.7083, 0.75, 0.625, 0.75, 0.625, 0.75, 0.7083, 0.75, 0.7083, 0.5, 0.7917, 0.5, 0.7917, 0.5, 0.7083, 0.5, 0.875, 0.75, 0.7917, 0.75, 0.7917, 0.75, 0.875, 0.75, 0.625, 0.5833, 0.625, 0.5, 0.625, 0.5, 0.625, 0.5833, 0.625, 0.5, 0.7083, 0.5, 0.7083, 0.5, 0.625, 0.5, 0.7917, 0.5, 0.875, 0.5, 0.875, 0.5, 0.7917, 0.5, 0.875, 0.5833, 0.875, 0.6042, 0.875, 0.6024, 0.875, 0.5833, 0.625, 0.5, 0.7083, 0.5, 0.7083, 0.5, 0.625, 0.5, 0.7917, 0.6667, 0.875, 0.6667, 0.875, 0.75, 0.7917, 0.75, 0.625, 0.6667, 0.7083, 0.6667, 0.7083, 0.75, 0.625, 0.75, 0.7083, 0.6667, 0.7917, 0.6667, 0.7917, 0.75, 0.7083, 0.75, 0.7083, 0.5, 0.7917, 0.5, 0.7917, 0.5833, 0.7083, 0.5833, 0.7083, 0.5833, 0.7917, 0.5833, 0.7917, 0.6667, 0.7083, 0.6667, 0.625, 0.5, 0.7083, 0.5, 0.7083, 0.5833, 0.625, 0.5833, 0.625, 0.5833, 0.7083, 0.5833, 0.7083, 0.6667, 0.625, 0.6667, 0.7917, 0.5, 0.875, 0.5, 0.875, 0.5833, 0.7917, 0.5833, 0.7917, 0.5833, 0.875, 0.5833, 0.875, 0.6667, 0.7917, 0.6667, 0.875, 0.5, 0.875, 0.5833, 0.875, 0.5833, 0.875, 0.5, 0.7917, 0.5, 0.875, 0.5, 0.875, 0.5, 0.7917, 0.5, 0.875, 0.5833, 0.875, 0.6667, 0.875, 0.6667, 0.875, 0.5833, 0.625, 0.6667, 0.625, 0.6476, 0.625, 0.6458, 0.625, 0.6042, 0.625, 0.6024, 0.625, 0.5833, 0.625, 0.5833, 0.625, 0.6024, 0.625, 0.6042, 0.625, 0.5833, 0.875, 0.6042, 0.875, 0.6042, 0.875, 0.6458, 0.875, 0.6458, 0.875, 0.6458, 0.875, 0.6458, 0.875, 0.6667, 0.875, 0.6667, 0.875, 0.5625, 0.875, 0.5625, 0.875, 0.5833, 0.875, 0.5833, 0.625, 0.5625, 0.625, 0.5625, 0.625, 0.5, 0.625, 0.5, 0.625, 0.6458, 0.625, 0.6458, 0.625, 0.6042, 0.625, 0.6042, 0.625, 0.6042, 0.625, 0.6042, 0.625, 0.5833, 0.625, 0.5833, 0.625, 0.6875, 0.625, 0.6875, 0.625, 0.6667, 0.625, 0.6667, 0.875, 0.6667, 0.875, 0.6828, 0.875, 0.6875, 0.875, 0.6667, 0.625, 0.6667, 0.625, 0.6927, 0.625, 0.6875, 0.625, 0.6667, 0.625, 0.6667, 0.625, 0.6829, 0.625, 0.6875, 0.625, 0.75, 0.625, 0.75, 0.625, 0.6667, 0.875, 0.6042, 0.875, 0.6042, 0.875, 0.6458, 0.875, 0.6667, 0.875, 0.6667, 0.875, 0.6458, 0.625, 0.5833, 0.625, 0.5671, 0.625, 0.5625, 0.625, 0.5833, 0.875, 0.6667, 0.875, 0.6443, 0.875, 0.6458, 0.875, 0.6042, 0.875, 0.6057, 0.875, 0.5833, 0.875, 0.5833, 0.875, 0.6667, 0.875, 0.5833, 0.875, 0.6057, 0.875, 0.6042, 0.875, 0.5833, 0.875, 0.5833, 0.875, 0.5573, 0.875, 0.5625, 0.875, 0.5833, 0.625, 0.5833, 0.625, 0.5573, 0.625, 0.5625, 0.625, 0.5, 0.625, 0.5, 0.875, 0.5833, 0.875, 0.6024, 0.875, 0.6042, 0.875, 0.6458, 0.875, 0.6476, 0.875, 0.6667, 0.875, 0.6667, 0.875, 0.6476, 0.875, 0.6458, 0.875, 0.6667, 0.625, 0.5833, 0.625, 0.6057, 0.625, 0.6042, 0.625, 0.6458, 0.625, 0.6443, 0.625, 0.6667, 0.625, 0.6667, 0.625, 0.5833, 0.625, 0.6667, 0.625, 0.6443, 0.625, 0.6458, 0.625, 0.6667, 0.875, 0.5833, 0.875, 0.5672, 0.875, 0.5625, 0.875, 0.5, 0.875, 0.5, 0.875, 0.5833, 0.875, 0.6667, 0.875, 0.6927, 0.875, 0.6875, 0.875, 0.75, 0.875, 0.75, 0.875, 0.6875, 0.875, 0.6875, 0.875, 0.75, 0.875, 0.75])
me_cube.materials.append(mat_material)
me_cube.use_remesh_preserve_volume = False
me_cube.use_remesh_preserve_attributes = False
me_cube.use_mirror_vertex_groups = False
me_cube.update()

# ---- objects
ob_cube = bpy.data.objects.new('Cube', me_cube)
ob_light = bpy.data.objects.new('Light', light_light)
ob_camera = bpy.data.objects.new('Camera', cam_camera)
ob_light_001 = bpy.data.objects.new('Light.001', light_light_001)

# ---- transforms, parenting, visibility, modifiers, constraints
ob_cube.location = (0.0, 0.0, 0.0)
ob_cube.scale = (1.659, 1.0, 1.0)
ob_cube.lock_rotations_4d = False
ob_cube.empty_display_type = 'ARROWS'
ob_cube.lineart.crease_threshold = 0.0
ob_light.location = (3.497, 0.3998, 5.234)
ob_light.rotation_euler = (0.6503, 0.05522, 1.866)
ob_light.lock_rotations_4d = False
ob_light.empty_display_type = 'ARROWS'
ob_light.color = (0.0, 0.0, 0.0, 0.0)
ob_light.lineart.crease_threshold = 0.0
ob_camera.location = (7.359, -6.926, 4.958)
ob_camera.rotation_euler = (1.109, 0.0, 0.8149)
ob_camera.lock_rotations_4d = False
ob_camera.empty_display_type = 'ARROWS'
ob_camera.color = (0.0, 0.0, 0.0, 0.0)
ob_camera.display_type = 'WIRE'
ob_camera.lineart.crease_threshold = 0.0
ob_light_001.location = (-1.554, -4.85, 1.721)
ob_light_001.rotation_euler = (0.6503, 0.05522, 1.866)
ob_light_001.lock_rotations_4d = False
ob_light_001.empty_display_type = 'ARROWS'
ob_light_001.color = (0.0, 0.0, 0.0, 0.0)
ob_light_001.lineart.crease_threshold = 0.0

# ---- collection membership
col_collection.objects.link(ob_cube)
col_collection.objects.link(ob_light)
col_collection.objects.link(ob_camera)
col_collection.objects.link(ob_light_001)

# ---- scene / render settings (as saved in the file)
scene.camera = ob_camera
scene.frame_start = 1; scene.frame_end = 250; scene.frame_set(1)
scene.render.engine = 'BLENDER_EEVEE_NEXT'
scene.cycles.use_denoising = False
scene.cycles.samples = 128
scene.cycles.sampling_pattern = 'TABULATED_SOBOL'
scene.cycles.use_adaptive_sampling = False
scene.cycles.use_light_tree = False
scene.view_settings.view_transform = 'Filmic'
bpy.context.view_layer.update()
